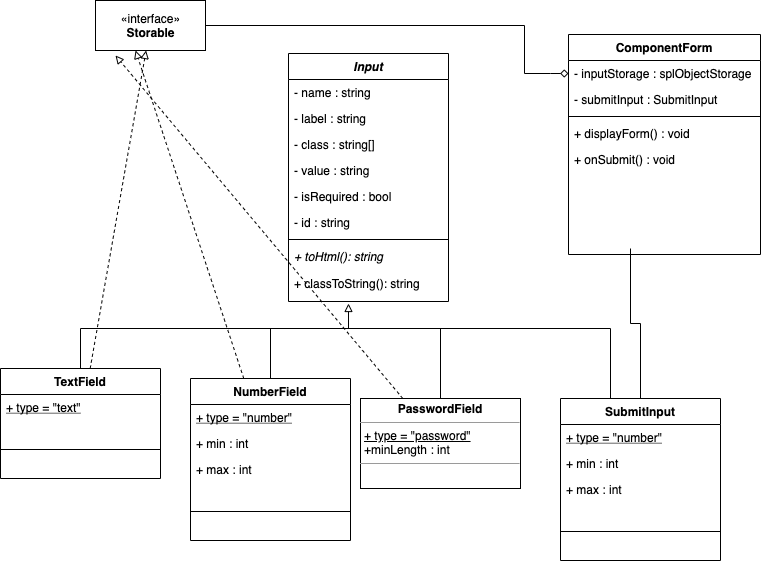

The diagram above was exported from draw.io. Its source (the exported page's mxGraphModel, read from the mxfile embedded in the PNG):
<mxGraphModel dx="946" dy="646" grid="0" gridSize="10" guides="1" tooltips="1" connect="1" arrows="1" fold="1" page="1" pageScale="1" pageWidth="827" pageHeight="1169" background="#FFFFFF" math="0" shadow="0">
  <root>
    <mxCell id="WIyWlLk6GJQsqaUBKTNV-0" />
    <mxCell id="WIyWlLk6GJQsqaUBKTNV-1" parent="WIyWlLk6GJQsqaUBKTNV-0" />
    <mxCell id="Y-OtiVS9jiluem6Vz-sz-33" style="edgeStyle=orthogonalEdgeStyle;rounded=0;orthogonalLoop=1;jettySize=auto;html=1;entryX=0;entryY=0.5;entryDx=0;entryDy=0;endArrow=diamond;endFill=0;" edge="1" parent="WIyWlLk6GJQsqaUBKTNV-1" source="Y-OtiVS9jiluem6Vz-sz-34" target="zkfFHV4jXpPFQw0GAbJ--18">
      <mxGeometry relative="1" as="geometry">
        <Array as="points">
          <mxPoint x="534" y="97" />
          <mxPoint x="534" y="145" />
          <mxPoint x="560" y="145" />
        </Array>
      </mxGeometry>
    </mxCell>
    <mxCell id="zkfFHV4jXpPFQw0GAbJ--0" value="Input" style="swimlane;fontStyle=3;align=center;verticalAlign=top;childLayout=stackLayout;horizontal=1;startSize=26;horizontalStack=0;resizeParent=1;resizeLast=0;collapsible=1;marginBottom=0;rounded=0;shadow=0;strokeWidth=1;" parent="WIyWlLk6GJQsqaUBKTNV-1" vertex="1">
      <mxGeometry x="298" y="125" width="160" height="248" as="geometry">
        <mxRectangle x="240" y="150" width="160" height="26" as="alternateBounds" />
      </mxGeometry>
    </mxCell>
    <mxCell id="zkfFHV4jXpPFQw0GAbJ--2" value="- name : string" style="text;align=left;verticalAlign=top;spacingLeft=4;spacingRight=4;overflow=hidden;rotatable=0;points=[[0,0.5],[1,0.5]];portConstraint=eastwest;rounded=0;shadow=0;html=0;" parent="zkfFHV4jXpPFQw0GAbJ--0" vertex="1">
      <mxGeometry y="26" width="160" height="26" as="geometry" />
    </mxCell>
    <mxCell id="zkfFHV4jXpPFQw0GAbJ--3" value="- label : string" style="text;align=left;verticalAlign=top;spacingLeft=4;spacingRight=4;overflow=hidden;rotatable=0;points=[[0,0.5],[1,0.5]];portConstraint=eastwest;rounded=0;shadow=0;html=0;" parent="zkfFHV4jXpPFQw0GAbJ--0" vertex="1">
      <mxGeometry y="52" width="160" height="26" as="geometry" />
    </mxCell>
    <mxCell id="Y-OtiVS9jiluem6Vz-sz-8" value="- class : string[]" style="text;align=left;verticalAlign=top;spacingLeft=4;spacingRight=4;overflow=hidden;rotatable=0;points=[[0,0.5],[1,0.5]];portConstraint=eastwest;rounded=0;shadow=0;html=0;" vertex="1" parent="zkfFHV4jXpPFQw0GAbJ--0">
      <mxGeometry y="78" width="160" height="26" as="geometry" />
    </mxCell>
    <mxCell id="Y-OtiVS9jiluem6Vz-sz-19" value="- value : string" style="text;align=left;verticalAlign=top;spacingLeft=4;spacingRight=4;overflow=hidden;rotatable=0;points=[[0,0.5],[1,0.5]];portConstraint=eastwest;rounded=0;shadow=0;html=0;" vertex="1" parent="zkfFHV4jXpPFQw0GAbJ--0">
      <mxGeometry y="104" width="160" height="26" as="geometry" />
    </mxCell>
    <mxCell id="Y-OtiVS9jiluem6Vz-sz-21" value="- isRequired : bool" style="text;align=left;verticalAlign=top;spacingLeft=4;spacingRight=4;overflow=hidden;rotatable=0;points=[[0,0.5],[1,0.5]];portConstraint=eastwest;rounded=0;shadow=0;html=0;" vertex="1" parent="zkfFHV4jXpPFQw0GAbJ--0">
      <mxGeometry y="130" width="160" height="26" as="geometry" />
    </mxCell>
    <mxCell id="Y-OtiVS9jiluem6Vz-sz-20" value="- id : string" style="text;align=left;verticalAlign=top;spacingLeft=4;spacingRight=4;overflow=hidden;rotatable=0;points=[[0,0.5],[1,0.5]];portConstraint=eastwest;rounded=0;shadow=0;html=0;" vertex="1" parent="zkfFHV4jXpPFQw0GAbJ--0">
      <mxGeometry y="156" width="160" height="26" as="geometry" />
    </mxCell>
    <mxCell id="zkfFHV4jXpPFQw0GAbJ--4" value="" style="line;html=1;strokeWidth=1;align=left;verticalAlign=middle;spacingTop=-1;spacingLeft=3;spacingRight=3;rotatable=0;labelPosition=right;points=[];portConstraint=eastwest;" parent="zkfFHV4jXpPFQw0GAbJ--0" vertex="1">
      <mxGeometry y="182" width="160" height="8" as="geometry" />
    </mxCell>
    <mxCell id="zkfFHV4jXpPFQw0GAbJ--5" value="+ toHtml(): string" style="text;align=left;verticalAlign=top;spacingLeft=4;spacingRight=4;overflow=hidden;rotatable=0;points=[[0,0.5],[1,0.5]];portConstraint=eastwest;fontStyle=2" parent="zkfFHV4jXpPFQw0GAbJ--0" vertex="1">
      <mxGeometry y="190" width="160" height="27" as="geometry" />
    </mxCell>
    <mxCell id="Y-OtiVS9jiluem6Vz-sz-38" value="+ classToString(): string" style="text;align=left;verticalAlign=top;spacingLeft=4;spacingRight=4;overflow=hidden;rotatable=0;points=[[0,0.5],[1,0.5]];portConstraint=eastwest;rounded=0;shadow=0;html=0;" vertex="1" parent="zkfFHV4jXpPFQw0GAbJ--0">
      <mxGeometry y="217" width="160" height="26" as="geometry" />
    </mxCell>
    <mxCell id="zkfFHV4jXpPFQw0GAbJ--17" value="ComponentForm" style="swimlane;fontStyle=1;align=center;verticalAlign=top;childLayout=stackLayout;horizontal=1;startSize=26;horizontalStack=0;resizeParent=1;resizeLast=0;collapsible=1;marginBottom=0;rounded=0;shadow=0;strokeWidth=1;" parent="WIyWlLk6GJQsqaUBKTNV-1" vertex="1">
      <mxGeometry x="578" y="106" width="192" height="220" as="geometry">
        <mxRectangle x="550" y="140" width="160" height="26" as="alternateBounds" />
      </mxGeometry>
    </mxCell>
    <mxCell id="zkfFHV4jXpPFQw0GAbJ--18" value="- inputStorage : splObjectStorage&#10;" style="text;align=left;verticalAlign=top;spacingLeft=4;spacingRight=4;overflow=hidden;rotatable=0;points=[[0,0.5],[1,0.5]];portConstraint=eastwest;" parent="zkfFHV4jXpPFQw0GAbJ--17" vertex="1">
      <mxGeometry y="26" width="192" height="26" as="geometry" />
    </mxCell>
    <mxCell id="Y-OtiVS9jiluem6Vz-sz-22" value="- submitInput : SubmitInput&#10;" style="text;align=left;verticalAlign=top;spacingLeft=4;spacingRight=4;overflow=hidden;rotatable=0;points=[[0,0.5],[1,0.5]];portConstraint=eastwest;" vertex="1" parent="zkfFHV4jXpPFQw0GAbJ--17">
      <mxGeometry y="52" width="192" height="26" as="geometry" />
    </mxCell>
    <mxCell id="zkfFHV4jXpPFQw0GAbJ--23" value="" style="line;html=1;strokeWidth=1;align=left;verticalAlign=middle;spacingTop=-1;spacingLeft=3;spacingRight=3;rotatable=0;labelPosition=right;points=[];portConstraint=eastwest;" parent="zkfFHV4jXpPFQw0GAbJ--17" vertex="1">
      <mxGeometry y="78" width="192" height="8" as="geometry" />
    </mxCell>
    <mxCell id="zkfFHV4jXpPFQw0GAbJ--25" value="+ displayForm() : void" style="text;align=left;verticalAlign=top;spacingLeft=4;spacingRight=4;overflow=hidden;rotatable=0;points=[[0,0.5],[1,0.5]];portConstraint=eastwest;" parent="zkfFHV4jXpPFQw0GAbJ--17" vertex="1">
      <mxGeometry y="86" width="192" height="26" as="geometry" />
    </mxCell>
    <mxCell id="Y-OtiVS9jiluem6Vz-sz-1" value="+ onSubmit() : void" style="text;align=left;verticalAlign=top;spacingLeft=4;spacingRight=4;overflow=hidden;rotatable=0;points=[[0,0.5],[1,0.5]];portConstraint=eastwest;" vertex="1" parent="zkfFHV4jXpPFQw0GAbJ--17">
      <mxGeometry y="112" width="192" height="26" as="geometry" />
    </mxCell>
    <mxCell id="Y-OtiVS9jiluem6Vz-sz-30" style="edgeStyle=orthogonalEdgeStyle;rounded=0;orthogonalLoop=1;jettySize=auto;html=1;endArrow=none;endFill=0;" edge="1" parent="WIyWlLk6GJQsqaUBKTNV-1" source="Y-OtiVS9jiluem6Vz-sz-9">
      <mxGeometry relative="1" as="geometry">
        <mxPoint x="320" y="400" as="targetPoint" />
        <Array as="points">
          <mxPoint x="450" y="400" />
          <mxPoint x="361" y="400" />
        </Array>
      </mxGeometry>
    </mxCell>
    <mxCell id="Y-OtiVS9jiluem6Vz-sz-35" style="rounded=1;sketch=0;orthogonalLoop=1;jettySize=auto;html=1;dashed=1;endArrow=block;endFill=0;" edge="1" parent="WIyWlLk6GJQsqaUBKTNV-1" source="Y-OtiVS9jiluem6Vz-sz-9">
      <mxGeometry relative="1" as="geometry">
        <mxPoint x="125" y="127" as="targetPoint" />
      </mxGeometry>
    </mxCell>
    <mxCell id="Y-OtiVS9jiluem6Vz-sz-9" value="&lt;p style=&quot;margin: 0px ; margin-top: 4px ; text-align: center&quot;&gt;&lt;b&gt;PasswordField&lt;/b&gt;&lt;/p&gt;&lt;hr size=&quot;1&quot;&gt;&lt;p style=&quot;margin: 0px ; margin-left: 4px&quot;&gt;&lt;u&gt;+ type = &quot;password&quot;&lt;/u&gt;&lt;/p&gt;&lt;p style=&quot;margin: 0px ; margin-left: 4px&quot;&gt;+minLength : int&lt;/p&gt;&lt;hr size=&quot;1&quot;&gt;&lt;p style=&quot;margin: 0px ; margin-left: 4px&quot;&gt;&lt;br&gt;&lt;/p&gt;" style="verticalAlign=top;align=left;overflow=fill;fontSize=12;fontFamily=Helvetica;html=1;" vertex="1" parent="WIyWlLk6GJQsqaUBKTNV-1">
      <mxGeometry x="370" y="470" width="160" height="90" as="geometry" />
    </mxCell>
    <mxCell id="Y-OtiVS9jiluem6Vz-sz-28" style="edgeStyle=orthogonalEdgeStyle;rounded=0;orthogonalLoop=1;jettySize=auto;html=1;endArrow=block;endFill=0;" edge="1" parent="WIyWlLk6GJQsqaUBKTNV-1" source="Y-OtiVS9jiluem6Vz-sz-10">
      <mxGeometry relative="1" as="geometry">
        <mxPoint x="358" y="375" as="targetPoint" />
        <Array as="points">
          <mxPoint x="90" y="400" />
          <mxPoint x="358" y="400" />
        </Array>
      </mxGeometry>
    </mxCell>
    <mxCell id="Y-OtiVS9jiluem6Vz-sz-37" style="edgeStyle=none;rounded=1;sketch=0;orthogonalLoop=1;jettySize=auto;html=1;dashed=1;endArrow=block;endFill=0;" edge="1" parent="WIyWlLk6GJQsqaUBKTNV-1" source="Y-OtiVS9jiluem6Vz-sz-10" target="Y-OtiVS9jiluem6Vz-sz-34">
      <mxGeometry relative="1" as="geometry">
        <mxPoint x="137" y="158" as="targetPoint" />
      </mxGeometry>
    </mxCell>
    <mxCell id="Y-OtiVS9jiluem6Vz-sz-10" value="TextField" style="swimlane;fontStyle=1;align=center;verticalAlign=top;childLayout=stackLayout;horizontal=1;startSize=26;horizontalStack=0;resizeParent=1;resizeParentMax=0;resizeLast=0;collapsible=1;marginBottom=0;" vertex="1" parent="WIyWlLk6GJQsqaUBKTNV-1">
      <mxGeometry x="10" y="440" width="160" height="110" as="geometry">
        <mxRectangle x="10" y="440" width="80" height="22" as="alternateBounds" />
      </mxGeometry>
    </mxCell>
    <mxCell id="Y-OtiVS9jiluem6Vz-sz-11" value="+ type = &quot;text&quot;" style="text;strokeColor=none;fillColor=none;align=left;verticalAlign=top;spacingLeft=4;spacingRight=4;overflow=hidden;rotatable=0;points=[[0,0.5],[1,0.5]];portConstraint=eastwest;fontStyle=4" vertex="1" parent="Y-OtiVS9jiluem6Vz-sz-10">
      <mxGeometry y="26" width="160" height="26" as="geometry" />
    </mxCell>
    <mxCell id="Y-OtiVS9jiluem6Vz-sz-12" value="" style="line;strokeWidth=1;fillColor=none;align=left;verticalAlign=middle;spacingTop=-1;spacingLeft=3;spacingRight=3;rotatable=0;labelPosition=right;points=[];portConstraint=eastwest;" vertex="1" parent="Y-OtiVS9jiluem6Vz-sz-10">
      <mxGeometry y="52" width="160" height="58" as="geometry" />
    </mxCell>
    <mxCell id="Y-OtiVS9jiluem6Vz-sz-29" style="edgeStyle=orthogonalEdgeStyle;rounded=0;orthogonalLoop=1;jettySize=auto;html=1;endArrow=none;endFill=0;" edge="1" parent="WIyWlLk6GJQsqaUBKTNV-1" source="Y-OtiVS9jiluem6Vz-sz-14">
      <mxGeometry relative="1" as="geometry">
        <mxPoint x="370" y="400" as="targetPoint" />
        <Array as="points">
          <mxPoint x="280" y="400" />
          <mxPoint x="360" y="400" />
        </Array>
      </mxGeometry>
    </mxCell>
    <mxCell id="Y-OtiVS9jiluem6Vz-sz-36" style="edgeStyle=none;rounded=1;sketch=0;orthogonalLoop=1;jettySize=auto;html=1;entryX=0.364;entryY=1;entryDx=0;entryDy=0;entryPerimeter=0;dashed=1;endArrow=block;endFill=0;" edge="1" parent="WIyWlLk6GJQsqaUBKTNV-1" source="Y-OtiVS9jiluem6Vz-sz-14" target="Y-OtiVS9jiluem6Vz-sz-34">
      <mxGeometry relative="1" as="geometry" />
    </mxCell>
    <mxCell id="Y-OtiVS9jiluem6Vz-sz-14" value="NumberField" style="swimlane;fontStyle=1;align=center;verticalAlign=top;childLayout=stackLayout;horizontal=1;startSize=26;horizontalStack=0;resizeParent=1;resizeParentMax=0;resizeLast=0;collapsible=1;marginBottom=0;" vertex="1" parent="WIyWlLk6GJQsqaUBKTNV-1">
      <mxGeometry x="200" y="450" width="160" height="162" as="geometry">
        <mxRectangle x="200" y="450" width="110" height="26" as="alternateBounds" />
      </mxGeometry>
    </mxCell>
    <mxCell id="Y-OtiVS9jiluem6Vz-sz-15" value="+ type = &quot;number&quot;" style="text;strokeColor=none;fillColor=none;align=left;verticalAlign=top;spacingLeft=4;spacingRight=4;overflow=hidden;rotatable=0;points=[[0,0.5],[1,0.5]];portConstraint=eastwest;fontStyle=4" vertex="1" parent="Y-OtiVS9jiluem6Vz-sz-14">
      <mxGeometry y="26" width="160" height="26" as="geometry" />
    </mxCell>
    <mxCell id="Y-OtiVS9jiluem6Vz-sz-17" value="+ min : int" style="text;strokeColor=none;fillColor=none;align=left;verticalAlign=top;spacingLeft=4;spacingRight=4;overflow=hidden;rotatable=0;points=[[0,0.5],[1,0.5]];portConstraint=eastwest;fontStyle=0" vertex="1" parent="Y-OtiVS9jiluem6Vz-sz-14">
      <mxGeometry y="52" width="160" height="26" as="geometry" />
    </mxCell>
    <mxCell id="Y-OtiVS9jiluem6Vz-sz-18" value="+ max : int" style="text;strokeColor=none;fillColor=none;align=left;verticalAlign=top;spacingLeft=4;spacingRight=4;overflow=hidden;rotatable=0;points=[[0,0.5],[1,0.5]];portConstraint=eastwest;fontStyle=0" vertex="1" parent="Y-OtiVS9jiluem6Vz-sz-14">
      <mxGeometry y="78" width="160" height="26" as="geometry" />
    </mxCell>
    <mxCell id="Y-OtiVS9jiluem6Vz-sz-16" value="" style="line;strokeWidth=1;fillColor=none;align=left;verticalAlign=middle;spacingTop=-1;spacingLeft=3;spacingRight=3;rotatable=0;labelPosition=right;points=[];portConstraint=eastwest;" vertex="1" parent="Y-OtiVS9jiluem6Vz-sz-14">
      <mxGeometry y="104" width="160" height="58" as="geometry" />
    </mxCell>
    <mxCell id="Y-OtiVS9jiluem6Vz-sz-31" style="edgeStyle=orthogonalEdgeStyle;rounded=0;orthogonalLoop=1;jettySize=auto;html=1;endArrow=none;endFill=0;" edge="1" parent="WIyWlLk6GJQsqaUBKTNV-1" source="Y-OtiVS9jiluem6Vz-sz-23">
      <mxGeometry relative="1" as="geometry">
        <mxPoint x="350" y="400" as="targetPoint" />
        <Array as="points">
          <mxPoint x="620" y="400" />
          <mxPoint x="360" y="400" />
        </Array>
      </mxGeometry>
    </mxCell>
    <mxCell id="Y-OtiVS9jiluem6Vz-sz-32" style="edgeStyle=orthogonalEdgeStyle;rounded=0;orthogonalLoop=1;jettySize=auto;html=1;endArrow=none;endFill=0;" edge="1" parent="WIyWlLk6GJQsqaUBKTNV-1" source="Y-OtiVS9jiluem6Vz-sz-23">
      <mxGeometry relative="1" as="geometry">
        <mxPoint x="640" y="320" as="targetPoint" />
      </mxGeometry>
    </mxCell>
    <mxCell id="Y-OtiVS9jiluem6Vz-sz-23" value="SubmitInput" style="swimlane;fontStyle=1;align=center;verticalAlign=top;childLayout=stackLayout;horizontal=1;startSize=26;horizontalStack=0;resizeParent=1;resizeParentMax=0;resizeLast=0;collapsible=1;marginBottom=0;" vertex="1" parent="WIyWlLk6GJQsqaUBKTNV-1">
      <mxGeometry x="570" y="470" width="160" height="162" as="geometry">
        <mxRectangle x="570" y="470" width="100" height="26" as="alternateBounds" />
      </mxGeometry>
    </mxCell>
    <mxCell id="Y-OtiVS9jiluem6Vz-sz-24" value="+ type = &quot;number&quot;" style="text;strokeColor=none;fillColor=none;align=left;verticalAlign=top;spacingLeft=4;spacingRight=4;overflow=hidden;rotatable=0;points=[[0,0.5],[1,0.5]];portConstraint=eastwest;fontStyle=4" vertex="1" parent="Y-OtiVS9jiluem6Vz-sz-23">
      <mxGeometry y="26" width="160" height="26" as="geometry" />
    </mxCell>
    <mxCell id="Y-OtiVS9jiluem6Vz-sz-25" value="+ min : int" style="text;strokeColor=none;fillColor=none;align=left;verticalAlign=top;spacingLeft=4;spacingRight=4;overflow=hidden;rotatable=0;points=[[0,0.5],[1,0.5]];portConstraint=eastwest;fontStyle=0" vertex="1" parent="Y-OtiVS9jiluem6Vz-sz-23">
      <mxGeometry y="52" width="160" height="26" as="geometry" />
    </mxCell>
    <mxCell id="Y-OtiVS9jiluem6Vz-sz-26" value="+ max : int" style="text;strokeColor=none;fillColor=none;align=left;verticalAlign=top;spacingLeft=4;spacingRight=4;overflow=hidden;rotatable=0;points=[[0,0.5],[1,0.5]];portConstraint=eastwest;fontStyle=0" vertex="1" parent="Y-OtiVS9jiluem6Vz-sz-23">
      <mxGeometry y="78" width="160" height="26" as="geometry" />
    </mxCell>
    <mxCell id="Y-OtiVS9jiluem6Vz-sz-27" value="" style="line;strokeWidth=1;fillColor=none;align=left;verticalAlign=middle;spacingTop=-1;spacingLeft=3;spacingRight=3;rotatable=0;labelPosition=right;points=[];portConstraint=eastwest;" vertex="1" parent="Y-OtiVS9jiluem6Vz-sz-23">
      <mxGeometry y="104" width="160" height="58" as="geometry" />
    </mxCell>
    <mxCell id="Y-OtiVS9jiluem6Vz-sz-34" value="«interface»&lt;br&gt;&lt;b&gt;Storable&lt;/b&gt;" style="html=1;rounded=0;sketch=0;" vertex="1" parent="WIyWlLk6GJQsqaUBKTNV-1">
      <mxGeometry x="105" y="72" width="110" height="50" as="geometry" />
    </mxCell>
  </root>
</mxGraphModel>